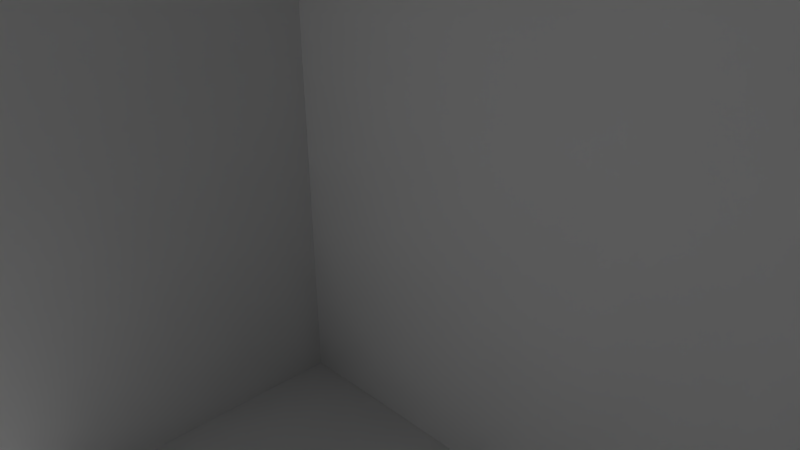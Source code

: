 # Source: Map1.blend  (saved by Blender 2.71.0; exported with 4.5.12 LTS)
import bpy
from mathutils import Matrix  # noqa: F401  (used for matrix-valued properties, if any)

bpy.ops.wm.read_factory_settings(use_empty=True)
scene = bpy.context.scene
scene.name = 'Scene'

# ---- collections
col_collection_1 = bpy.data.collections.new('Collection 1'); scene.collection.children.link(col_collection_1)

# ---- world
world_world = bpy.data.worlds.new('World'); scene.world = world_world
world_world.color = (0.05088, 0.05088, 0.05088)
world_world.use_sun_shadow = False
world_world.sun_shadow_jitter_overblur = 0.0
world_world.cycles.sampling_method = 'MANUAL'
world_world.cycles.sample_map_resolution = 256

# ---- cameras
cam_camera = bpy.data.cameras.new('Camera')
cam_camera.clip_end = 100.0
cam_camera.lens = 35.0
cam_camera.sensor_width = 32.0
cam_camera.sensor_height = 18.0
cam_camera.ortho_scale = 7.314
cam_camera.dof.focus_distance = 0.0
cam_camera.dof.aperture_fstop = 128.0

# ---- meshes
me_plane = bpy.data.meshes.new('Plane')
me_plane.from_pydata([(-1.0, -1.0, 2.388), (1.0, -1.0, 2.388), (-1.0, 1.0, 2.388), (1.0, 1.0, 2.388), (-1.0, -1.0, -0.5), (1.0, -1.0, -0.5), (-1.0, 1.0, -0.5), (1.0, 1.0, -0.5), (-1.111, -1.111, 2.471), (1.111, -1.111, 2.471), (-1.111, 1.111, 2.471), (1.111, 1.111, 2.471), (-1.111, -1.111, -0.5829), (1.111, -1.111, -0.5829), (-1.111, 1.111, -0.5829), (1.111, 1.111, -0.5829)], [], [(4, 5, 7, 6), (3, 2, 6, 7), (1, 3, 7, 5), (0, 1, 5, 4), (2, 0, 4, 6), (12, 14, 15, 13), (11, 15, 14, 10), (9, 13, 15, 11), (8, 12, 13, 9), (10, 14, 12, 8), (3, 11, 10, 2), (1, 9, 11, 3), (0, 8, 9, 1), (2, 10, 8, 0)])
me_plane.use_remesh_preserve_volume = False
me_plane.use_remesh_preserve_attributes = False
me_plane.use_mirror_vertex_groups = False
me_plane.update()

# ---- objects
ob_plane = bpy.data.objects.new('Plane', me_plane)
ob_camera = bpy.data.objects.new('Camera', cam_camera)

# ---- transforms, parenting, visibility, modifiers, constraints
ob_plane.location = (0.0, 1.491, 0.0)
ob_plane.rotation_euler = (1.571, -0.0, 0.0)
ob_plane.scale = (10.0, 10.0, 10.0)
ob_plane.lineart.crease_threshold = 0.0
ob_camera.location = (7.481, -6.508, 5.344)
ob_camera.rotation_euler = (1.109, 0.01082, 0.8149)
ob_camera.lock_rotations_4d = False
ob_camera.empty_display_type = 'ARROWS'
ob_camera.color = (0.0, 0.0, 0.0, 0.0)
ob_camera.hide_viewport = True
ob_camera.display_type = 'WIRE'
ob_camera.lineart.crease_threshold = 0.0

# ---- collection membership
col_collection_1.objects.link(ob_plane)
col_collection_1.objects.link(ob_camera)

# ---- scene / render settings (as saved in the file)
scene.camera = ob_camera
scene.frame_start = 1; scene.frame_end = 250; scene.frame_set(1)
scene.render.engine = 'BLENDER_EEVEE_NEXT'
scene.render.resolution_percentage = 50
scene.render.dither_intensity = 0.0
scene.cycles.use_denoising = False
scene.cycles.samples = 10
scene.cycles.sampling_pattern = 'TABULATED_SOBOL'
scene.cycles.light_sampling_threshold = 0.0
scene.cycles.use_adaptive_sampling = False
scene.cycles.use_light_tree = False
scene.cycles.blur_glossy = 0.0
scene.cycles.volume_bounces = 1
scene.cycles.pixel_filter_type = 'GAUSSIAN'
scene.cycles.sample_clamp_indirect = 0.0
scene.view_settings.view_transform = 'Standard'
bpy.context.view_layer.update()

# ---- added for rendering (the .blend has no usable light): sun
light_auto_sun = bpy.data.lights.new('AutoSun', 'SUN')
light_auto_sun.energy = 3.0
light_auto_sun.angle = 0.0523599
ob_auto_sun = bpy.data.objects.new('AutoSun', light_auto_sun)
scene.collection.objects.link(ob_auto_sun)
ob_auto_sun.rotation_euler = (0.872665, 0.174533, 0.523599)
bpy.context.view_layer.update()
